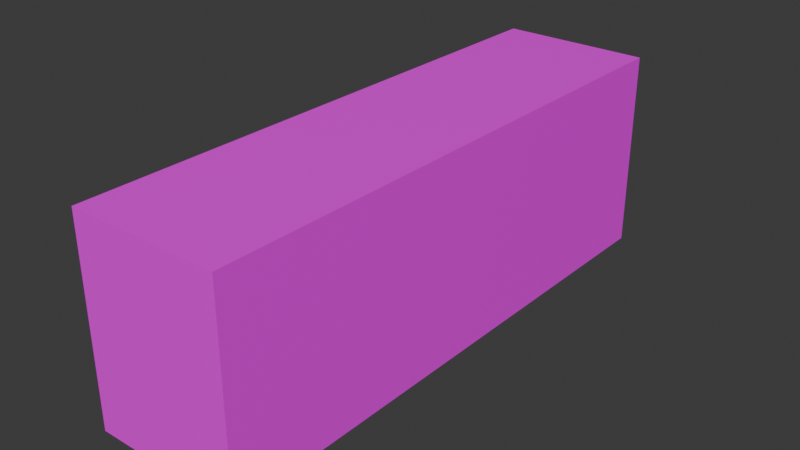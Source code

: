 # Source: slim_right_controller.blend  (saved by Blender 5.0.118; exported with 4.5.12 LTS)
import bpy
from mathutils import Matrix  # noqa: F401  (used for matrix-valued properties, if any)

bpy.ops.wm.read_factory_settings(use_empty=True)
scene = bpy.context.scene
scene.name = 'Scene'

# ---- collections
col_collection = bpy.data.collections.new('Collection'); scene.collection.children.link(col_collection)

# ---- images (referenced by path relative to the original .blend; pixels are not part of the script)
import os
ASSET_DIR = os.environ.get("B2B_ASSET_DIR", "")  # directory of the original .blend (textures are referenced by path, not embedded)
HERE = os.path.dirname(os.path.abspath(__file__))  # packed textures are extracted next to this script under _unpacked/

def load_image(name, relpath, width, height, colorspace="sRGB"):
    """Load a texture the original file referenced (path relative to the .blend, or extracted next to this script)."""
    p = next((c for c in (os.path.join(HERE, relpath), os.path.join(ASSET_DIR, relpath)) if relpath and os.path.exists(c)), "")
    if p:
        img = bpy.data.images.load(p, check_existing=True)
        img.name = name
    else:  # same state as the original file: an image datablock whose file is absent (Cycles renders it pink)
        img = bpy.data.images.new(name, width, height)
        img.source = "FILE"
        img.filepath = "//" + (relpath or name)
    img.colorspace_settings.name = colorspace
    return img
img_slim_skin_png = load_image('slim_skin.png', 'slim_skin.png', 1024, 1024, 'sRGB')

# ---- materials (node trees are filled in below, after node groups)
mat_material_001 = bpy.data.materials.new('Material.001')
mat_material = bpy.data.materials.new('Material')

# ---- material node trees
mat_material_001.use_nodes = True; mat_material_001.node_tree.nodes.clear()
_N = mat_material_001.node_tree.nodes; _L = mat_material_001.node_tree.links
n0 = _N.new('ShaderNodeBsdfPrincipled'); n0.name = 'Principled BSDF'; n0.location = (-200, 100)
n1 = _N.new('ShaderNodeOutputMaterial'); n1.name = 'Material Output'; n1.location = (200, 100)
n2 = _N.new('ShaderNodeTexImage'); n2.name = 'Image Texture'; n2.location = (-579, 24)
n2.image = img_slim_skin_png
n2.interpolation = 'Closest'
_L.new(n0.outputs[0], n1.inputs[0])
_L.new(n2.outputs[0], n0.inputs[0])
_L.new(n2.outputs[1], n0.inputs[4])
n1.is_active_output = True
mat_material.use_nodes = True; mat_material.node_tree.nodes.clear()
_N = mat_material.node_tree.nodes; _L = mat_material.node_tree.links
n0 = _N.new('ShaderNodeBsdfPrincipled'); n0.name = 'Principled BSDF'; n0.location = (-200, 100)
n1 = _N.new('ShaderNodeOutputMaterial'); n1.name = 'Material Output'; n1.location = (200, 100)
n2 = _N.new('ShaderNodeTexImage'); n2.name = 'Image Texture.001'; n2.location = (-628, 21)
n2.image = img_slim_skin_png
n2.interpolation = 'Closest'
_L.new(n0.outputs[0], n1.inputs[0])
_L.new(n2.outputs[0], n0.inputs[0])
_L.new(n2.outputs[1], n0.inputs[4])
n1.is_active_output = True

# ---- world
world_world = bpy.data.worlds.new('World'); scene.world = world_world
world_world.use_nodes = True; world_world.node_tree.nodes.clear()
_N = world_world.node_tree.nodes; _L = world_world.node_tree.links
n0 = _N.new('ShaderNodeOutputWorld'); n0.name = 'World Output'; n0.location = (200, 100)
n1 = _N.new('ShaderNodeBackground'); n1.name = 'Background'; n1.location = (-200, 100)
n1.inputs[0].default_value = (0.05088, 0.05088, 0.05088, 1.0)
_L.new(n1.outputs[0], n0.inputs[0])
n0.is_active_output = True
world_world.color = (0.05088, 0.05088, 0.05088)
world_world.sun_shadow_jitter_overblur = 0.0

# ---- meshes
me_cube_001 = bpy.data.meshes.new('Cube.001')
me_cube_001.from_pydata([(-0.5, -0.5, -0.5), (-0.5, -0.5, 0.5), (-0.5, 0.5, -0.5), (-0.5, 0.5, 0.5), (0.5, -0.5, -0.5), (0.5, -0.5, 0.5), (0.5, 0.5, -0.5), (0.5, 0.5, 0.5)], [], [(0, 1, 3, 2), (2, 3, 7, 6), (6, 7, 5, 4), (4, 5, 1, 0), (2, 6, 4, 0), (7, 3, 1, 5)])
_uv = me_cube_001.uv_layers.new(name='UVMap')
_uv.uv.foreach_set('vector', [0.6878, 0.6878, 0.7341, 0.6878, 0.7341, 0.7497, 0.6878, 0.7497, 0.7346, 0.6865, 0.781, 0.6865, 0.781, 0.501, 0.7346, 0.501, 0.7346, 0.7497, 0.7346, 0.6878, 0.781, 0.6878, 0.781, 0.7497, 0.6409, 0.501, 0.6872, 0.501, 0.6872, 0.6865, 0.6409, 0.6865, 0.7815, 0.6865, 0.7815, 0.501, 0.8279, 0.501, 0.8279, 0.6865, 0.7341, 0.501, 0.7341, 0.6865, 0.6878, 0.6865, 0.6878, 0.501])
me_cube_001.materials.append(mat_material_001)
me_cube_001.update()
me_cube_002 = bpy.data.meshes.new('Cube.002')
me_cube_002.from_pydata([(-0.5, -0.5, -0.5), (-0.5, -0.5, 0.5), (-0.5, 0.5, -0.5), (-0.5, 0.5, 0.5), (0.5, -0.5, -0.5), (0.5, -0.5, 0.5), (0.5, 0.5, -0.5), (0.5, 0.5, 0.5), (-0.5, 0.5, -0.5), (-0.5, 0.5, 0.5), (0.5, 0.5, -0.5), (0.5, 0.5, 0.5)], [], [(0, 1, 3, 2), (6, 7, 5, 4), (4, 5, 1, 0), (2, 6, 4, 0), (7, 3, 1, 5), (8, 9, 11, 10)])
_uv = me_cube_002.uv_layers.new(name='UVMap')
_uv.uv.foreach_set('vector', [0.6878, 0.4378, 0.7341, 0.4378, 0.7341, 0.4997, 0.6878, 0.4997, 0.7346, 0.4378, 0.781, 0.4378, 0.781, 0.4997, 0.7346, 0.4997, 0.6409, 0.251, 0.6872, 0.251, 0.6872, 0.4365, 0.6409, 0.4365, 0.7815, 0.4365, 0.7815, 0.251, 0.8279, 0.251, 0.8279, 0.4365, 0.7341, 0.251, 0.7341, 0.4365, 0.6878, 0.4365, 0.6878, 0.251, 0.7346, 0.4365, 0.781, 0.4365, 0.781, 0.251, 0.7346, 0.251])
me_cube_002.materials.append(mat_material)
me_cube_002.update()

# ---- objects
ob_inner = bpy.data.objects.new('Inner', me_cube_001)
ob_outer = bpy.data.objects.new('Outer', me_cube_002)

# ---- transforms, parenting, visibility, modifiers, constraints
ob_inner.location = (-1.702e-07, -0.1873, 1.505e-07)
ob_inner.rotation_euler = (3.142, 3.142, 1.571)
ob_inner.scale = (-0.375, 0.09375, 0.125)
ob_outer.location = (-1.921e-07, -0.1875, 1.568e-07)
ob_outer.rotation_euler = (3.142, 3.142, 1.571)
ob_outer.scale = (-0.3906, 0.1055, 0.1406)

# ---- collection membership
col_collection.objects.link(ob_inner)
col_collection.objects.link(ob_outer)

# ---- scene / render settings (as saved in the file)
scene.frame_start = 1; scene.frame_end = 250; scene.frame_set(1)
scene.render.engine = 'BLENDER_EEVEE_NEXT'
scene.render.bake_bias = 0.0
scene.render.bake_samples = 0
scene.cycles.sampling_pattern = 'TABULATED_SOBOL'
scene.eevee.use_volume_custom_range = False
bpy.context.view_layer.update()

# ---- added for rendering (the .blend has no active camera and no usable light): camera, sun
cam_auto = bpy.data.cameras.new('AutoCamera')
cam_auto.lens = 50.0
cam_auto.sensor_width = 36.0
cam_auto.clip_end = 1000.0
ob_auto_camera = bpy.data.objects.new('AutoCamera', cam_auto)
scene.collection.objects.link(ob_auto_camera)
ob_auto_camera.location = (0.396324, -0.663088, 0.317059)
ob_auto_camera.rotation_euler = (1.09748, -7.21219e-08, 0.694738)
scene.camera = ob_auto_camera
light_auto_sun = bpy.data.lights.new('AutoSun', 'SUN')
light_auto_sun.energy = 3.0
light_auto_sun.angle = 0.0523599
ob_auto_sun = bpy.data.objects.new('AutoSun', light_auto_sun)
scene.collection.objects.link(ob_auto_sun)
ob_auto_sun.rotation_euler = (0.872665, 0.174533, 0.523599)
bpy.context.view_layer.update()
